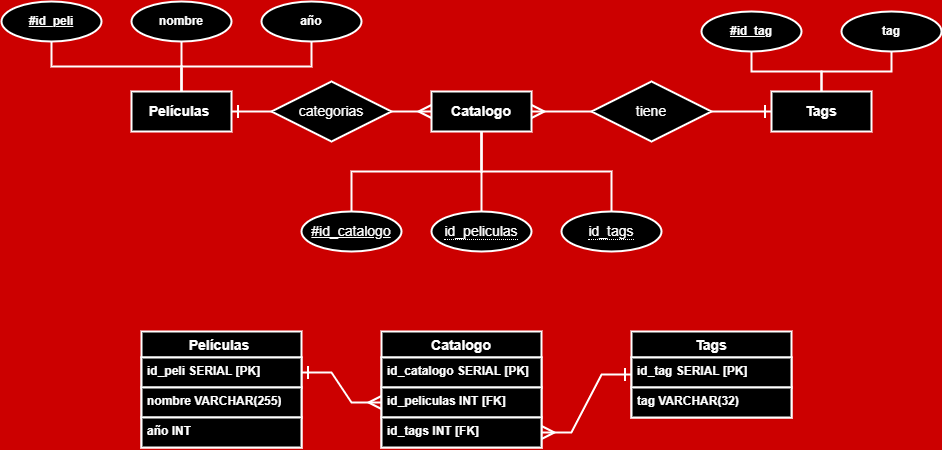

The diagram above was exported from draw.io. Its source (the exported page's mxGraphModel, read from the mxfile embedded in the PNG):
<mxGraphModel dx="1659" dy="315" grid="1" gridSize="10" guides="1" tooltips="1" connect="1" arrows="1" fold="1" page="1" pageScale="1" pageWidth="827" pageHeight="1169" background="#CC0000" math="0" shadow="0">
  <root>
    <mxCell id="0" />
    <mxCell id="1" parent="0" />
    <mxCell id="H_IziSdD8uCv_E-PpxTa-1" value="Películas&amp;nbsp;" style="whiteSpace=wrap;html=1;align=center;fontColor=#FFFFFF;strokeWidth=2;fontSize=14;fontStyle=1;strokeColor=#FFFFFF;fillColor=#000000;" parent="1" vertex="1">
      <mxGeometry x="70" y="160" width="100" height="40" as="geometry" />
    </mxCell>
    <mxCell id="27" style="edgeStyle=orthogonalEdgeStyle;rounded=0;html=1;exitX=0.5;exitY=1;exitDx=0;exitDy=0;entryX=0.5;entryY=0;entryDx=0;entryDy=0;strokeColor=#FFFFFF;strokeWidth=2;fontFamily=Helvetica;fontSize=14;fontColor=#FFFFFF;startArrow=none;startFill=0;endArrow=none;endFill=0;" parent="1" source="H_IziSdD8uCv_E-PpxTa-2" target="H_IziSdD8uCv_E-PpxTa-1" edge="1">
      <mxGeometry relative="1" as="geometry" />
    </mxCell>
    <mxCell id="H_IziSdD8uCv_E-PpxTa-2" value="nombre" style="ellipse;whiteSpace=wrap;html=1;align=center;fontColor=#FFFFFF;strokeWidth=2;fontStyle=1;fillColor=#000000;strokeColor=#FFFFFF;" parent="1" vertex="1">
      <mxGeometry x="70" y="70" width="100" height="40" as="geometry" />
    </mxCell>
    <mxCell id="26" style="edgeStyle=orthogonalEdgeStyle;rounded=0;html=1;exitX=0.5;exitY=1;exitDx=0;exitDy=0;strokeColor=#FFFFFF;strokeWidth=2;fontFamily=Helvetica;fontSize=14;fontColor=#FFFFFF;startArrow=none;startFill=0;endArrow=none;endFill=0;" parent="1" source="H_IziSdD8uCv_E-PpxTa-3" target="H_IziSdD8uCv_E-PpxTa-1" edge="1">
      <mxGeometry relative="1" as="geometry" />
    </mxCell>
    <mxCell id="H_IziSdD8uCv_E-PpxTa-3" value="año" style="ellipse;whiteSpace=wrap;html=1;align=center;fontColor=#FFFFFF;strokeWidth=2;fontStyle=1;fillColor=#000000;strokeColor=#FFFFFF;" parent="1" vertex="1">
      <mxGeometry x="200" y="70" width="100" height="40" as="geometry" />
    </mxCell>
    <mxCell id="28" style="edgeStyle=orthogonalEdgeStyle;rounded=0;html=1;exitX=0.5;exitY=1;exitDx=0;exitDy=0;entryX=0.5;entryY=0;entryDx=0;entryDy=0;strokeColor=#FFFFFF;strokeWidth=2;fontFamily=Helvetica;fontSize=14;fontColor=#FFFFFF;startArrow=none;startFill=0;endArrow=none;endFill=0;" parent="1" source="H_IziSdD8uCv_E-PpxTa-4" target="H_IziSdD8uCv_E-PpxTa-1" edge="1">
      <mxGeometry relative="1" as="geometry" />
    </mxCell>
    <mxCell id="H_IziSdD8uCv_E-PpxTa-4" value="#id_peli" style="ellipse;whiteSpace=wrap;html=1;align=center;fontStyle=5;fontColor=#FFFFFF;strokeWidth=2;fillColor=#000000;strokeColor=#FFFFFF;" parent="1" vertex="1">
      <mxGeometry x="-60" y="70" width="100" height="40" as="geometry" />
    </mxCell>
    <mxCell id="H_IziSdD8uCv_E-PpxTa-12" value="Tags" style="whiteSpace=wrap;html=1;align=center;fontColor=#FFFFFF;strokeWidth=2;strokeColor=#FFFFFF;fillColor=#000000;fontStyle=1;fontSize=14;" parent="1" vertex="1">
      <mxGeometry x="710" y="160" width="100" height="40" as="geometry" />
    </mxCell>
    <mxCell id="25" style="edgeStyle=orthogonalEdgeStyle;rounded=0;html=1;exitX=0.5;exitY=1;exitDx=0;exitDy=0;strokeColor=#FFFFFF;strokeWidth=2;fontFamily=Helvetica;fontSize=14;fontColor=#FFFFFF;startArrow=none;startFill=0;endArrow=none;endFill=0;" parent="1" source="H_IziSdD8uCv_E-PpxTa-13" edge="1">
      <mxGeometry relative="1" as="geometry">
        <mxPoint x="760" y="160" as="targetPoint" />
      </mxGeometry>
    </mxCell>
    <mxCell id="H_IziSdD8uCv_E-PpxTa-13" value="tag" style="ellipse;whiteSpace=wrap;html=1;align=center;fontColor=#FFFFFF;strokeWidth=2;fillColor=#000000;strokeColor=#FFFFFF;fontStyle=1" parent="1" vertex="1">
      <mxGeometry x="780" y="80" width="100" height="40" as="geometry" />
    </mxCell>
    <mxCell id="24" style="edgeStyle=orthogonalEdgeStyle;rounded=0;html=1;exitX=0.5;exitY=1;exitDx=0;exitDy=0;entryX=0.5;entryY=0;entryDx=0;entryDy=0;strokeColor=#FFFFFF;strokeWidth=2;fontFamily=Helvetica;fontSize=14;fontColor=#FFFFFF;startArrow=none;startFill=0;endArrow=none;endFill=0;" parent="1" source="H_IziSdD8uCv_E-PpxTa-14" target="H_IziSdD8uCv_E-PpxTa-12" edge="1">
      <mxGeometry relative="1" as="geometry" />
    </mxCell>
    <mxCell id="H_IziSdD8uCv_E-PpxTa-14" value="#id_tag" style="ellipse;whiteSpace=wrap;html=1;align=center;fontStyle=5;fontColor=#FFFFFF;strokeWidth=2;fillColor=#000000;strokeColor=#FFFFFF;" parent="1" vertex="1">
      <mxGeometry x="640" y="80" width="100" height="40" as="geometry" />
    </mxCell>
    <mxCell id="H_IziSdD8uCv_E-PpxTa-35" value="Películas " style="swimlane;fontStyle=1;childLayout=stackLayout;horizontal=1;startSize=26;horizontalStack=0;resizeParent=1;resizeParentMax=0;resizeLast=0;collapsible=1;marginBottom=0;align=center;fontSize=14;strokeWidth=2;fontColor=#FFFFFF;fillColor=#000000;strokeColor=#FFFFFF;" parent="1" vertex="1">
      <mxGeometry x="80" y="400" width="160" height="116" as="geometry" />
    </mxCell>
    <mxCell id="H_IziSdD8uCv_E-PpxTa-36" value="id_peli SERIAL [PK]" style="text;strokeColor=#FFFFFF;fillColor=#000000;spacingLeft=4;spacingRight=4;overflow=hidden;rotatable=0;points=[[0,0.5],[1,0.5]];portConstraint=eastwest;fontSize=12;whiteSpace=wrap;html=1;fontStyle=1;strokeWidth=2;fontColor=#FFFFFF;" parent="H_IziSdD8uCv_E-PpxTa-35" vertex="1">
      <mxGeometry y="26" width="160" height="30" as="geometry" />
    </mxCell>
    <mxCell id="H_IziSdD8uCv_E-PpxTa-37" value="nombre VARCHAR(255)" style="text;strokeColor=#FFFFFF;fillColor=#000000;spacingLeft=4;spacingRight=4;overflow=hidden;rotatable=0;points=[[0,0.5],[1,0.5]];portConstraint=eastwest;fontSize=12;whiteSpace=wrap;html=1;fontStyle=1;strokeWidth=2;fontColor=#FFFFFF;" parent="H_IziSdD8uCv_E-PpxTa-35" vertex="1">
      <mxGeometry y="56" width="160" height="30" as="geometry" />
    </mxCell>
    <mxCell id="H_IziSdD8uCv_E-PpxTa-38" value="año INT" style="text;strokeColor=#FFFFFF;fillColor=#000000;spacingLeft=4;spacingRight=4;overflow=hidden;rotatable=0;points=[[0,0.5],[1,0.5]];portConstraint=eastwest;fontSize=12;whiteSpace=wrap;html=1;fontStyle=1;strokeWidth=2;fontColor=#FFFFFF;" parent="H_IziSdD8uCv_E-PpxTa-35" vertex="1">
      <mxGeometry y="86" width="160" height="30" as="geometry" />
    </mxCell>
    <mxCell id="H_IziSdD8uCv_E-PpxTa-39" value="Catalogo" style="swimlane;fontStyle=1;childLayout=stackLayout;horizontal=1;startSize=26;horizontalStack=0;resizeParent=1;resizeParentMax=0;resizeLast=0;collapsible=1;marginBottom=0;align=center;fontSize=14;strokeWidth=2;fontColor=#FFFFFF;fillColor=#000000;strokeColor=#FFFFFF;" parent="1" vertex="1">
      <mxGeometry x="320" y="400" width="160" height="116" as="geometry" />
    </mxCell>
    <mxCell id="10" value="id_catalogo SERIAL [PK]" style="text;strokeColor=#FFFFFF;fillColor=#000000;spacingLeft=4;spacingRight=4;overflow=hidden;rotatable=0;points=[[0,0.5],[1,0.5]];portConstraint=eastwest;fontSize=12;whiteSpace=wrap;html=1;fontStyle=1;strokeWidth=2;fontColor=#FFFFFF;" parent="H_IziSdD8uCv_E-PpxTa-39" vertex="1">
      <mxGeometry y="26" width="160" height="30" as="geometry" />
    </mxCell>
    <mxCell id="H_IziSdD8uCv_E-PpxTa-40" value="id_peliculas INT [FK]" style="text;strokeColor=#FFFFFF;fillColor=#000000;spacingLeft=4;spacingRight=4;overflow=hidden;rotatable=0;points=[[0,0.5],[1,0.5]];portConstraint=eastwest;fontSize=12;whiteSpace=wrap;html=1;fontStyle=1;strokeWidth=2;fontColor=#FFFFFF;" parent="H_IziSdD8uCv_E-PpxTa-39" vertex="1">
      <mxGeometry y="56" width="160" height="30" as="geometry" />
    </mxCell>
    <mxCell id="H_IziSdD8uCv_E-PpxTa-41" value="id_tags INT [FK]" style="text;strokeColor=#FFFFFF;fillColor=#000000;spacingLeft=4;spacingRight=4;overflow=hidden;rotatable=0;points=[[0,0.5],[1,0.5]];portConstraint=eastwest;fontSize=12;whiteSpace=wrap;html=1;fontStyle=1;strokeWidth=2;fontColor=#FFFFFF;fontFamily=Helvetica;" parent="H_IziSdD8uCv_E-PpxTa-39" vertex="1">
      <mxGeometry y="86" width="160" height="30" as="geometry" />
    </mxCell>
    <mxCell id="H_IziSdD8uCv_E-PpxTa-46" value="Tags" style="swimlane;fontStyle=1;childLayout=stackLayout;horizontal=1;startSize=26;horizontalStack=0;resizeParent=1;resizeParentMax=0;resizeLast=0;collapsible=1;marginBottom=0;align=center;fontSize=14;strokeWidth=2;fontColor=#FFFFFF;fillColor=#000000;strokeColor=#FFFFFF;" parent="1" vertex="1">
      <mxGeometry x="570" y="400" width="160" height="86" as="geometry" />
    </mxCell>
    <mxCell id="H_IziSdD8uCv_E-PpxTa-47" value="id_tag SERIAL [PK]" style="text;strokeColor=#FFFFFF;fillColor=#000000;spacingLeft=4;spacingRight=4;overflow=hidden;rotatable=0;points=[[0,0.5],[1,0.5]];portConstraint=eastwest;fontSize=12;whiteSpace=wrap;html=1;fontStyle=1;strokeWidth=2;fontColor=#FFFFFF;" parent="H_IziSdD8uCv_E-PpxTa-46" vertex="1">
      <mxGeometry y="26" width="160" height="30" as="geometry" />
    </mxCell>
    <mxCell id="H_IziSdD8uCv_E-PpxTa-48" value="tag VARCHAR(32)" style="text;strokeColor=#FFFFFF;fillColor=#000000;spacingLeft=4;spacingRight=4;overflow=hidden;rotatable=0;points=[[0,0.5],[1,0.5]];portConstraint=eastwest;fontSize=12;whiteSpace=wrap;html=1;fontStyle=1;strokeWidth=2;fontColor=#FFFFFF;" parent="H_IziSdD8uCv_E-PpxTa-46" vertex="1">
      <mxGeometry y="56" width="160" height="30" as="geometry" />
    </mxCell>
    <mxCell id="2" value="Catalogo" style="whiteSpace=wrap;html=1;align=center;fillColor=#000000;strokeColor=#FFFFFF;strokeWidth=2;fontColor=#FFFFFF;fontStyle=1;fontSize=14;" parent="1" vertex="1">
      <mxGeometry x="370" y="160" width="100" height="40" as="geometry" />
    </mxCell>
    <mxCell id="13" style="edgeStyle=orthogonalEdgeStyle;rounded=0;html=1;exitX=0.5;exitY=0;exitDx=0;exitDy=0;entryX=0.5;entryY=1;entryDx=0;entryDy=0;strokeColor=#FFFFFF;strokeWidth=2;fontFamily=Helvetica;fontSize=14;fontColor=#FFFFFF;startArrow=none;startFill=0;endArrow=none;endFill=0;" parent="1" source="3" target="2" edge="1">
      <mxGeometry relative="1" as="geometry" />
    </mxCell>
    <mxCell id="3" value="#id_catalogo" style="ellipse;whiteSpace=wrap;html=1;align=center;fontStyle=4;strokeColor=#FFFFFF;strokeWidth=2;fontSize=14;fontColor=#FFFFFF;fillColor=#000000;" parent="1" vertex="1">
      <mxGeometry x="240" y="280" width="100" height="40" as="geometry" />
    </mxCell>
    <mxCell id="14" style="edgeStyle=orthogonalEdgeStyle;rounded=0;html=1;exitX=0.5;exitY=0;exitDx=0;exitDy=0;entryX=0.5;entryY=1;entryDx=0;entryDy=0;strokeColor=#FFFFFF;strokeWidth=2;fontFamily=Helvetica;fontSize=14;fontColor=#FFFFFF;startArrow=none;startFill=0;endArrow=none;endFill=0;" parent="1" source="5" target="2" edge="1">
      <mxGeometry relative="1" as="geometry" />
    </mxCell>
    <mxCell id="5" value="&lt;span style=&quot;border-bottom: 1px dotted&quot;&gt;id_peliculas&lt;/span&gt;" style="ellipse;whiteSpace=wrap;html=1;align=center;strokeColor=#FFFFFF;strokeWidth=2;fontSize=14;fontColor=#FFFFFF;fillColor=#000000;" parent="1" vertex="1">
      <mxGeometry x="370" y="280" width="100" height="40" as="geometry" />
    </mxCell>
    <mxCell id="15" style="edgeStyle=orthogonalEdgeStyle;rounded=0;html=1;exitX=0.5;exitY=0;exitDx=0;exitDy=0;entryX=0.5;entryY=1;entryDx=0;entryDy=0;strokeColor=#FFFFFF;strokeWidth=2;fontFamily=Helvetica;fontSize=14;fontColor=#FFFFFF;startArrow=none;startFill=0;endArrow=none;endFill=0;" parent="1" source="6" target="2" edge="1">
      <mxGeometry relative="1" as="geometry" />
    </mxCell>
    <mxCell id="6" value="&lt;span style=&quot;border-bottom: 1px dotted&quot;&gt;id_tags&lt;/span&gt;" style="ellipse;whiteSpace=wrap;html=1;align=center;strokeColor=#FFFFFF;strokeWidth=2;fontSize=14;fontColor=#FFFFFF;fillColor=#000000;" parent="1" vertex="1">
      <mxGeometry x="500" y="280" width="100" height="40" as="geometry" />
    </mxCell>
    <mxCell id="11" value="" style="edgeStyle=entityRelationEdgeStyle;fontSize=12;html=1;endArrow=ERmany;startArrow=ERone;rounded=0;strokeColor=#FFFFFF;strokeWidth=2;fontColor=#FFFFFF;startFill=0;endFill=0;entryX=0;entryY=0.5;entryDx=0;entryDy=0;exitX=1;exitY=0.5;exitDx=0;exitDy=0;endSize=10;startSize=10;" parent="1" source="H_IziSdD8uCv_E-PpxTa-36" target="H_IziSdD8uCv_E-PpxTa-40" edge="1">
      <mxGeometry width="100" height="100" relative="1" as="geometry">
        <mxPoint x="260" y="440" as="sourcePoint" />
        <mxPoint x="300" y="470" as="targetPoint" />
      </mxGeometry>
    </mxCell>
    <mxCell id="12" value="" style="edgeStyle=entityRelationEdgeStyle;fontSize=12;html=1;endArrow=ERone;startArrow=ERmany;rounded=0;strokeColor=#FFFFFF;strokeWidth=2;fontColor=#FFFFFF;endFill=0;entryX=0;entryY=0.5;entryDx=0;entryDy=0;exitX=1;exitY=0.5;exitDx=0;exitDy=0;endSize=10;startSize=10;" parent="1" source="H_IziSdD8uCv_E-PpxTa-41" target="H_IziSdD8uCv_E-PpxTa-46" edge="1">
      <mxGeometry width="100" height="100" relative="1" as="geometry">
        <mxPoint x="470" y="600" as="sourcePoint" />
        <mxPoint x="570" y="500" as="targetPoint" />
      </mxGeometry>
    </mxCell>
    <mxCell id="31" style="edgeStyle=orthogonalEdgeStyle;rounded=0;html=1;exitX=1;exitY=0.5;exitDx=0;exitDy=0;entryX=0;entryY=0.5;entryDx=0;entryDy=0;strokeColor=#FFFFFF;strokeWidth=2;fontFamily=Helvetica;fontSize=14;fontColor=#FFFFFF;startArrow=none;startFill=0;endArrow=ERmany;endFill=0;endSize=10;" parent="1" source="22" target="2" edge="1">
      <mxGeometry relative="1" as="geometry" />
    </mxCell>
    <mxCell id="32" style="edgeStyle=orthogonalEdgeStyle;rounded=0;html=1;exitX=0;exitY=0.5;exitDx=0;exitDy=0;entryX=1;entryY=0.5;entryDx=0;entryDy=0;strokeColor=#FFFFFF;strokeWidth=2;fontFamily=Helvetica;fontSize=14;fontColor=#FFFFFF;startArrow=none;startFill=0;endArrow=ERone;endFill=0;endSize=10;startSize=10;" parent="1" source="22" target="H_IziSdD8uCv_E-PpxTa-1" edge="1">
      <mxGeometry relative="1" as="geometry" />
    </mxCell>
    <mxCell id="22" value="categorias" style="shape=rhombus;perimeter=rhombusPerimeter;whiteSpace=wrap;html=1;align=center;strokeColor=#FFFFFF;strokeWidth=2;fontFamily=Helvetica;fontSize=14;fontColor=#FFFFFF;fillColor=#000000;" parent="1" vertex="1">
      <mxGeometry x="210" y="150" width="120" height="60" as="geometry" />
    </mxCell>
    <mxCell id="29" style="edgeStyle=orthogonalEdgeStyle;rounded=0;html=1;exitX=1;exitY=0.5;exitDx=0;exitDy=0;entryX=0;entryY=0.5;entryDx=0;entryDy=0;strokeColor=#FFFFFF;strokeWidth=2;fontFamily=Helvetica;fontSize=14;fontColor=#FFFFFF;startArrow=none;startFill=0;endArrow=ERone;endFill=0;endSize=10;startSize=10;" parent="1" source="23" target="H_IziSdD8uCv_E-PpxTa-12" edge="1">
      <mxGeometry relative="1" as="geometry" />
    </mxCell>
    <mxCell id="30" style="edgeStyle=orthogonalEdgeStyle;rounded=0;html=1;exitX=0;exitY=0.5;exitDx=0;exitDy=0;entryX=1;entryY=0.5;entryDx=0;entryDy=0;strokeColor=#FFFFFF;strokeWidth=2;fontFamily=Helvetica;fontSize=14;fontColor=#FFFFFF;startArrow=none;startFill=0;endArrow=ERmany;endFill=0;endSize=10;" parent="1" source="23" target="2" edge="1">
      <mxGeometry relative="1" as="geometry" />
    </mxCell>
    <mxCell id="23" value="tiene" style="shape=rhombus;perimeter=rhombusPerimeter;whiteSpace=wrap;html=1;align=center;strokeColor=#FFFFFF;strokeWidth=2;fontFamily=Helvetica;fontSize=14;fontColor=#FFFFFF;fillColor=#000000;" parent="1" vertex="1">
      <mxGeometry x="530" y="150" width="120" height="60" as="geometry" />
    </mxCell>
  </root>
</mxGraphModel>